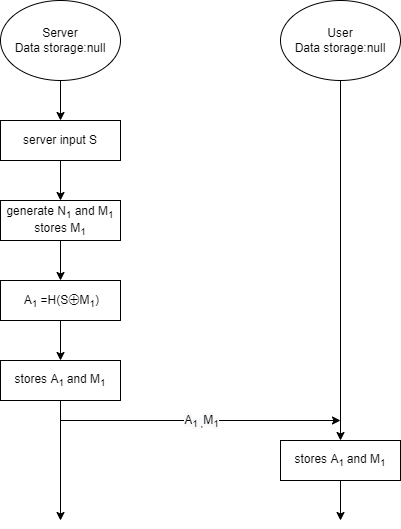

The diagram above was exported from draw.io. Its source (the exported page's mxGraphModel, read from the mxfile embedded in the PNG):
<mxGraphModel dx="585" dy="896" grid="1" gridSize="10" guides="1" tooltips="1" connect="1" arrows="1" fold="1" page="1" pageScale="1" pageWidth="827" pageHeight="1169" math="0" shadow="0">
  <root>
    <mxCell id="WIyWlLk6GJQsqaUBKTNV-0" />
    <mxCell id="WIyWlLk6GJQsqaUBKTNV-1" parent="WIyWlLk6GJQsqaUBKTNV-0" />
    <mxCell id="d8A5Y1LhESKBQssGEwbM-7" style="edgeStyle=orthogonalEdgeStyle;rounded=0;orthogonalLoop=1;jettySize=auto;html=1;entryX=0.5;entryY=0;entryDx=0;entryDy=0;" edge="1" parent="WIyWlLk6GJQsqaUBKTNV-1" source="d8A5Y1LhESKBQssGEwbM-1" target="d8A5Y1LhESKBQssGEwbM-2">
      <mxGeometry relative="1" as="geometry" />
    </mxCell>
    <mxCell id="d8A5Y1LhESKBQssGEwbM-1" value="&lt;font style=&quot;vertical-align: inherit&quot;&gt;&lt;font style=&quot;vertical-align: inherit&quot;&gt;Server&lt;br&gt;Data storage:null&lt;br&gt;&lt;/font&gt;&lt;/font&gt;" style="ellipse;whiteSpace=wrap;html=1;rounded=1;" vertex="1" parent="WIyWlLk6GJQsqaUBKTNV-1">
      <mxGeometry x="120" y="40" width="120" height="80" as="geometry" />
    </mxCell>
    <mxCell id="d8A5Y1LhESKBQssGEwbM-8" style="edgeStyle=orthogonalEdgeStyle;rounded=0;orthogonalLoop=1;jettySize=auto;html=1;entryX=0.5;entryY=0;entryDx=0;entryDy=0;" edge="1" parent="WIyWlLk6GJQsqaUBKTNV-1" source="d8A5Y1LhESKBQssGEwbM-2" target="d8A5Y1LhESKBQssGEwbM-3">
      <mxGeometry relative="1" as="geometry" />
    </mxCell>
    <mxCell id="d8A5Y1LhESKBQssGEwbM-2" value="server input S" style="rounded=0;whiteSpace=wrap;html=1;" vertex="1" parent="WIyWlLk6GJQsqaUBKTNV-1">
      <mxGeometry x="120" y="160" width="120" height="40" as="geometry" />
    </mxCell>
    <mxCell id="d8A5Y1LhESKBQssGEwbM-9" style="edgeStyle=orthogonalEdgeStyle;rounded=0;orthogonalLoop=1;jettySize=auto;html=1;entryX=0.5;entryY=0;entryDx=0;entryDy=0;" edge="1" parent="WIyWlLk6GJQsqaUBKTNV-1" source="d8A5Y1LhESKBQssGEwbM-3" target="d8A5Y1LhESKBQssGEwbM-5">
      <mxGeometry relative="1" as="geometry" />
    </mxCell>
    <mxCell id="d8A5Y1LhESKBQssGEwbM-3" value="generate N&lt;sub&gt;1&lt;/sub&gt; and M&lt;sub&gt;1&lt;/sub&gt;&lt;br&gt;stores M&lt;sub&gt;1&lt;/sub&gt;" style="rounded=0;whiteSpace=wrap;html=1;" vertex="1" parent="WIyWlLk6GJQsqaUBKTNV-1">
      <mxGeometry x="120" y="240" width="120" height="40" as="geometry" />
    </mxCell>
    <mxCell id="d8A5Y1LhESKBQssGEwbM-10" style="edgeStyle=orthogonalEdgeStyle;rounded=0;orthogonalLoop=1;jettySize=auto;html=1;entryX=0.5;entryY=0;entryDx=0;entryDy=0;" edge="1" parent="WIyWlLk6GJQsqaUBKTNV-1" source="d8A5Y1LhESKBQssGEwbM-5" target="d8A5Y1LhESKBQssGEwbM-6">
      <mxGeometry relative="1" as="geometry" />
    </mxCell>
    <mxCell id="d8A5Y1LhESKBQssGEwbM-5" value="&amp;nbsp;A&lt;sub&gt;1&lt;/sub&gt;&amp;nbsp;=H(S&lt;span style=&quot;font-size: 10.5pt&quot;&gt;⊕&lt;/span&gt;M&lt;sub&gt;1&lt;/sub&gt;)" style="rounded=0;whiteSpace=wrap;html=1;" vertex="1" parent="WIyWlLk6GJQsqaUBKTNV-1">
      <mxGeometry x="120" y="320" width="120" height="40" as="geometry" />
    </mxCell>
    <mxCell id="d8A5Y1LhESKBQssGEwbM-11" style="edgeStyle=orthogonalEdgeStyle;rounded=0;orthogonalLoop=1;jettySize=auto;html=1;" edge="1" parent="WIyWlLk6GJQsqaUBKTNV-1" source="d8A5Y1LhESKBQssGEwbM-6">
      <mxGeometry relative="1" as="geometry">
        <mxPoint x="180" y="560" as="targetPoint" />
      </mxGeometry>
    </mxCell>
    <mxCell id="d8A5Y1LhESKBQssGEwbM-6" value="&lt;span&gt;stores A&lt;/span&gt;&lt;sub&gt;1&amp;nbsp;&lt;/sub&gt;&lt;span&gt;and M&lt;/span&gt;&lt;sub&gt;1&lt;/sub&gt;" style="rounded=0;whiteSpace=wrap;html=1;" vertex="1" parent="WIyWlLk6GJQsqaUBKTNV-1">
      <mxGeometry x="120" y="400" width="120" height="40" as="geometry" />
    </mxCell>
    <mxCell id="d8A5Y1LhESKBQssGEwbM-14" style="edgeStyle=orthogonalEdgeStyle;rounded=0;orthogonalLoop=1;jettySize=auto;html=1;exitX=0.5;exitY=1;exitDx=0;exitDy=0;" edge="1" parent="WIyWlLk6GJQsqaUBKTNV-1" source="d8A5Y1LhESKBQssGEwbM-12" target="d8A5Y1LhESKBQssGEwbM-13">
      <mxGeometry relative="1" as="geometry" />
    </mxCell>
    <mxCell id="d8A5Y1LhESKBQssGEwbM-12" value="&lt;font style=&quot;vertical-align: inherit&quot;&gt;&lt;font style=&quot;vertical-align: inherit&quot;&gt;User&lt;br&gt;Data storage:null&lt;br&gt;&lt;/font&gt;&lt;/font&gt;" style="ellipse;whiteSpace=wrap;html=1;rounded=1;" vertex="1" parent="WIyWlLk6GJQsqaUBKTNV-1">
      <mxGeometry x="400" y="40" width="120" height="80" as="geometry" />
    </mxCell>
    <mxCell id="d8A5Y1LhESKBQssGEwbM-15" style="edgeStyle=orthogonalEdgeStyle;rounded=0;orthogonalLoop=1;jettySize=auto;html=1;exitX=0.5;exitY=1;exitDx=0;exitDy=0;" edge="1" parent="WIyWlLk6GJQsqaUBKTNV-1" source="d8A5Y1LhESKBQssGEwbM-13">
      <mxGeometry relative="1" as="geometry">
        <mxPoint x="460" y="560" as="targetPoint" />
      </mxGeometry>
    </mxCell>
    <mxCell id="d8A5Y1LhESKBQssGEwbM-13" value="&lt;span&gt;stores A&lt;/span&gt;&lt;sub&gt;1&amp;nbsp;&lt;/sub&gt;&lt;span&gt;and M&lt;/span&gt;&lt;sub&gt;1&lt;/sub&gt;" style="rounded=0;whiteSpace=wrap;html=1;" vertex="1" parent="WIyWlLk6GJQsqaUBKTNV-1">
      <mxGeometry x="400" y="480" width="120" height="40" as="geometry" />
    </mxCell>
    <mxCell id="d8A5Y1LhESKBQssGEwbM-17" value="" style="endArrow=classic;html=1;rounded=0;" edge="1" parent="WIyWlLk6GJQsqaUBKTNV-1">
      <mxGeometry width="50" height="50" relative="1" as="geometry">
        <mxPoint x="180" y="460" as="sourcePoint" />
        <mxPoint x="460" y="460" as="targetPoint" />
        <Array as="points" />
      </mxGeometry>
    </mxCell>
    <mxCell id="d8A5Y1LhESKBQssGEwbM-19" value="&lt;span style=&quot;font-size: 12px ; background-color: rgb(248 , 249 , 250)&quot;&gt;A&lt;/span&gt;&lt;sub style=&quot;background-color: rgb(248 , 249 , 250)&quot;&gt;1 ,&lt;/sub&gt;&lt;span style=&quot;font-size: 12px ; background-color: rgb(248 , 249 , 250)&quot;&gt;M&lt;/span&gt;&lt;sub style=&quot;background-color: rgb(248 , 249 , 250)&quot;&gt;1&lt;/sub&gt;" style="edgeLabel;html=1;align=center;verticalAlign=middle;resizable=0;points=[];" vertex="1" connectable="0" parent="d8A5Y1LhESKBQssGEwbM-17">
      <mxGeometry x="0.0714" relative="1" as="geometry">
        <mxPoint x="-10" as="offset" />
      </mxGeometry>
    </mxCell>
  </root>
</mxGraphModel>